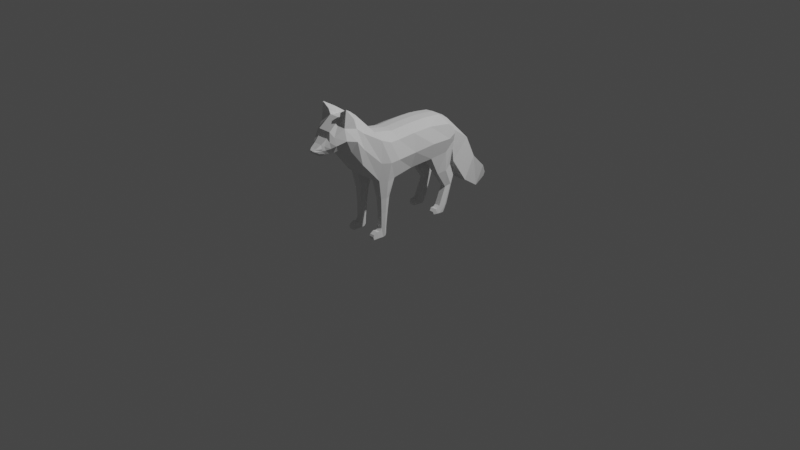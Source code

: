 # Source: ff4.blend  (saved by Blender 2.83.18; exported with 4.5.12 LTS)
import bpy
from mathutils import Matrix  # noqa: F401  (used for matrix-valued properties, if any)

bpy.ops.wm.read_factory_settings(use_empty=True)
scene = bpy.context.scene
scene.name = 'Scene'

# ---- collections
col_collection = bpy.data.collections.new('Collection'); scene.collection.children.link(col_collection)

# ---- world
world_world = bpy.data.worlds.new('World'); scene.world = world_world
world_world.use_nodes = True; world_world.node_tree.nodes.clear()
_N = world_world.node_tree.nodes; _L = world_world.node_tree.links
n0 = _N.new('ShaderNodeOutputWorld'); n0.name = 'World Output'; n0.location = (300, 300)
n1 = _N.new('ShaderNodeBackground'); n1.name = 'Background'; n1.location = (10, 300)
n1.inputs[0].default_value = (0.05088, 0.05088, 0.05088, 1.0)
_L.new(n1.outputs[0], n0.inputs[0])
n0.is_active_output = True
world_world.color = (0.05088, 0.05088, 0.05088)
world_world.use_sun_shadow = False
world_world.sun_shadow_jitter_overblur = 0.0

# ---- cameras
cam_camera = bpy.data.cameras.new('Camera')
cam_camera.clip_end = 100.0
cam_camera.ortho_scale = 7.314

# ---- lights
light_light = bpy.data.lights.new('Light', 'POINT')
light_light.transmission_factor = 0.0
light_light.energy = 1000.0
light_light.shadow_soft_size = 0.1
light_light.shadow_maximum_resolution = 0.006
light_light.use_absolute_resolution = True

# ---- meshes
me_plane = bpy.data.meshes.new('Plane')
me_plane.from_pydata([(-1.047, -0.192, 0.0), (-0.5834, -0.2653, 6.2e-08), (-1.061, 0.004245, 0.0), (-0.5811, -0.002625, 6.183e-08), (-1.065, 0.2264, 0.0), (-0.6315, 0.2333, 0.0), (-1.042, 0.4554, 0.0), (-0.6796, 0.4302, 0.0), (-0.9698, 0.5928, 5.526e-08), (-0.8239, 0.5883, 0.0), (-1.093, -0.4211, 0.0), (-1.061, -1.1, -0.01295), (-1.297, -0.618, 7.998e-08), (-0.9412, -0.7307, 8.901e-08), (-1.32, -0.8058, 8.171e-08), (-1.021, -0.831, 9.503e-08), (-1.215, -0.9364, 7.376e-08), (-0.9956, -0.9341, 9.313e-08), (-1.155, -0.9593, 6.926e-08), (-0.9865, -0.9776, 9.243e-08), (-1.105, -1.019, 6.546e-08), (-0.9956, -1.035, 9.313e-08), (-1.074, -1.07, 6.31e-08), (-1.028, -1.081, 9.555e-08), (-1.061, -1.1, 0.0), (-1.038, -1.099, 0.0), (-0.6007, -0.4484, 0.0), (-0.9822, -0.2044, -0.2138), (-0.6081, -0.2642, -0.214), (-0.9959, -0.008063, -0.2138), (-0.6199, -0.001451, -0.1715), (-1.0, 0.2141, -0.2138), (-0.6562, 0.2344, -0.214), (-0.9776, 0.4431, -0.2404), (-0.6796, 0.4302, -0.2266), (-0.9134, 0.5434, -0.2138), (-0.7643, 0.5654, -0.2), (-1.038, -0.4334, -0.2233), (-1.04, -1.099, -0.013), (-1.215, -0.6988, -0.175), (-1.001, -0.7642, -0.1706), (-1.247, -0.8314, -0.1604), (-1.035, -0.8492, -0.1173), (-1.172, -0.9236, -0.1218), (-1.017, -0.922, -0.1029), (-1.13, -0.9642, -0.1013), (-1.011, -0.9527, -0.08309), (-1.096, -1.007, -0.07751), (-1.017, -0.9931, -0.06647), (-1.074, -1.032, -0.06829), (-1.029, -1.049, -0.05538), (-1.061, -1.09, -0.02679), (-1.04, -1.09, -0.03049), (-0.6221, -0.4503, -0.2025), (-1.034, 0.4554, -0.08857), (-0.9698, 0.5628, -0.1), (-0.9956, -0.9341, -0.04354), (-0.9865, -0.9776, -0.03918), (-0.6315, 0.2333, -0.1), (-0.5811, -0.002625, -0.07433), (-1.32, -0.8058, -0.06565), (-1.297, -0.618, -0.06565), (-1.075, -1.07, -0.03417), (-1.052, 0.004245, -0.1), (-1.057, 0.2264, -0.1), (-0.9412, -0.7307, -0.06565), (-1.021, -0.831, -0.05256), (-1.028, -1.081, -0.02663), (-1.084, -0.4211, -0.1095), (-1.038, -0.192, -0.1), (-1.105, -1.019, -0.04583), (-1.155, -0.9593, -0.0585), (-0.6007, -0.4484, -0.1), (-0.5834, -0.2653, -0.1), (-0.9956, -1.035, -0.03439), (-0.6796, 0.4302, -0.03981), (-1.215, -0.9364, -0.07227), (-0.7643, 0.5883, -0.1), (-1.199, -0.5195, 0.0), (-1.155, -0.6292, -0.1902), (-0.691, -0.569, 0.0), (-0.8452, -0.6519, -0.1999), (-0.691, -0.569, -0.1), (-1.191, -0.5195, -0.09112), (-0.4139, -0.3042, -0.1833), (-0.4118, -0.4106, -0.1833), (-0.4118, -0.4106, -0.1165), (-0.4139, -0.3042, -0.1165), (-0.09402, -0.3416, -0.178), (-0.09799, -0.4039, -0.178), (-0.09799, -0.4039, -0.122), (-0.09402, -0.3416, -0.122), (-0.02443, -0.3456, -0.178), (-6.839e-05, -0.3908, -0.1869), (0.0002212, -0.3908, -0.117), (-0.02443, -0.3456, -0.122), (-0.06719, -0.4306, -0.178), (-0.06719, -0.4306, -0.122), (-6.839e-05, -0.4499, -0.1801), (-6.838e-05, -0.4499, -0.122), (-0.07417, -0.4633, -0.178), (-0.07417, -0.4633, -0.122), (-6.839e-05, -0.5018, -0.178), (-6.838e-05, -0.5018, -0.122), (-0.05101, -0.5019, -0.178), (-0.05101, -0.5019, -0.122), (-0.03295, -0.5117, -0.178), (-0.03295, -0.5117, -0.122), (-0.4475, 0.3537, -0.1881), (-0.4695, 0.4433, -0.2142), (-0.5074, 0.5269, -0.1881), (-0.4475, 0.3537, -0.1102), (-0.4695, 0.4433, -0.09535), (-0.5074, 0.5269, -0.1102), (-0.27, 0.4735, -0.1792), (-0.2938, 0.5266, -0.2019), (-0.3666, 0.5866, -0.1792), (-0.27, 0.4735, -0.1191), (-0.2938, 0.5266, -0.1111), (-0.3666, 0.5866, -0.1191), (-0.07909, 0.3935, -0.1792), (-0.07132, 0.449, -0.2019), (-0.07618, 0.4951, -0.1792), (-0.07909, 0.3935, -0.1191), (-0.07132, 0.449, -0.1111), (-0.07618, 0.4951, -0.1191), (-0.0001795, 0.391, -0.1871), (-0.0001795, 0.4331, -0.1922), (-0.01358, 0.4635, -0.1792), (-0.0001794, 0.391, -0.1164), (-0.0001794, 0.4331, -0.1111), (-0.01358, 0.4635, -0.1191), (-0.06253, 0.3344, -0.1792), (-0.06253, 0.3344, -0.1191), (-0.0001795, 0.3533, -0.1792), (-0.0001794, 0.3533, -0.1191), (-0.034, 0.3102, -0.1707), (-0.034, 0.3102, -0.1275), (-0.0001795, 0.3244, -0.1707), (-0.0001794, 0.3244, -0.1275), (-1.321, -0.7332, -0.1762), (-1.423, -0.8106, -0.1626), (-1.375, -0.8125, -0.08388), (-1.366, -0.7143, -0.1048), (-0.2657, 0.7528, -0.1901), (-0.5006, 0.622, -0.143), (-0.7134, 0.8009, -0.1546), (-0.7035, 0.7881, 0.0), (-0.5012, 0.6225, 0.0), (-0.7904, -0.3379, -0.256), (-1.0, -0.6406, -0.2158), (-1.053, -1.1, -0.01973), (-0.867, 0.5905, -0.129), (-0.8087, -0.4419, -0.232), (-1.052, -1.089, -0.03758), (-0.0121, -0.3682, -0.1097), (-1.07, -0.3066, 0.0), (-0.9887, -0.3189, -0.2273), (-1.053, -1.029, -0.06841), (-0.5921, -0.3569, -0.2228), (-1.056, -0.9981, -0.08262), (-1.061, -0.3066, -0.0922), (-0.4129, -0.3574, -0.2025), (-0.4129, -0.3574, -0.1018), (-1.071, -0.9584, -0.114), (-0.096, -0.3727, -0.1097), (-1.095, -0.9228, -0.1487), (-1.136, -0.8403, -0.1995), (-1.108, -0.7315, -0.2238), (-0.8473, 0.5477, -0.2277), (-0.5921, -0.3569, 0.0), (-0.8286, 0.4367, -0.2673), (-0.5921, -0.3569, -0.04366), (-0.8283, 0.2243, -0.2609), (-0.8009, -0.004757, -0.241), (-0.7951, -0.2343, -0.2552), (-0.096, -0.3727, -0.1941), (-1.052, -1.1, 0.0), (-0.0121, -0.3682, -0.1941), (-0.8968, 0.5905, 0.0), (-0.4848, 0.8969, -0.1712), (-0.4848, 0.8969, 0.0), (-0.2663, 0.7532, 0.0), (-0.1159, 0.9831, -0.1336), (-0.3333, 1.047, -0.1705), (-0.3333, 1.047, 0.0), (-0.1164, 0.9836, 0.0), (-0.1639, 1.138, -0.09702), (-0.2067, 1.151, -0.1018), (-0.1994, 1.181, 0.0), (-0.1568, 1.168, 0.0), (-0.2565, -0.4026, -0.122), (-0.2565, -0.4026, -0.178), (-0.2564, -0.3223, -0.122), (-0.2564, -0.3223, -0.178), (-0.2565, -0.3624, -0.1097), (-0.2565, -0.3624, -0.1941), (-0.0001795, 0.3721, -0.1831), (-0.0001794, 0.3721, -0.1177), (-0.05834, 0.364, -0.1792), (-0.05834, 0.364, -0.1191)], [], [(175, 28, 30, 174), (174, 30, 32, 173), (173, 32, 34, 171), (171, 34, 36, 169), (149, 157, 37, 153), (150, 79, 39, 168), (168, 39, 41, 167), (167, 41, 43, 166), (166, 43, 45, 164), (164, 45, 47, 160), (160, 47, 49, 158), (158, 49, 51, 154), (151, 38, 52, 154), (55, 54, 33, 35), (57, 56, 44, 46), (59, 58, 32, 30), (60, 41, 141, 142), (62, 11, 51, 49), (64, 63, 29, 31), (66, 65, 40, 42), (38, 67, 50, 52), (161, 68, 37, 157), (71, 70, 47, 45), (16, 18, 71, 76), (63, 69, 27, 29), (159, 53, 85, 162), (74, 57, 46, 48), (36, 34, 109, 110), (60, 76, 43, 41), (54, 64, 31, 33), (56, 66, 42, 44), (73, 59, 30, 28), (83, 61, 39, 79), (70, 62, 49, 47), (152, 55, 35, 169), (82, 72, 53, 81), (67, 74, 48, 50), (58, 75, 112, 111), (76, 71, 45, 43), (7, 9, 77, 75), (23, 21, 74, 67), (80, 26, 72, 82), (55, 152, 145, 146), (20, 22, 62, 70), (78, 12, 61, 83), (1, 3, 59, 73), (17, 15, 66, 56), (6, 4, 64, 54), (14, 16, 76, 60), (5, 7, 75, 58), (21, 19, 57, 74), (170, 1, 73, 172), (2, 0, 69, 63), (18, 20, 70, 71), (156, 10, 68, 161), (25, 23, 67, 38), (15, 13, 65, 66), (4, 2, 63, 64), (22, 24, 11, 62), (12, 14, 60, 61), (3, 5, 58, 59), (19, 17, 56, 57), (8, 6, 54, 55), (177, 25, 38, 151), (10, 78, 83, 68), (13, 80, 82, 65), (65, 82, 81, 40), (68, 83, 79, 37), (153, 37, 79, 150), (192, 191, 90, 89), (172, 73, 87, 163), (73, 28, 84, 87), (53, 72, 86, 85), (165, 91, 95, 155), (195, 193, 91, 165), (193, 194, 88, 91), (196, 192, 89, 176), (155, 95, 92, 178), (91, 88, 92, 95), (176, 89, 93, 178), (94, 93, 98, 99), (98, 96, 100, 102), (93, 89, 96, 98), (90, 94, 99, 97), (89, 90, 97, 96), (103, 102, 106, 107), (99, 98, 102, 103), (97, 99, 103, 101), (96, 97, 101, 100), (104, 105, 107, 106), (101, 103, 107, 105), (100, 101, 105, 104), (102, 100, 104, 106), (110, 109, 115, 116), (112, 113, 119, 118), (32, 58, 111, 108), (75, 77, 113, 112), (77, 36, 110, 113), (34, 32, 108, 109), (119, 116, 122, 125), (117, 118, 124, 123), (111, 112, 118, 117), (113, 110, 116, 119), (108, 111, 117, 114), (109, 108, 114, 115), (122, 121, 127, 128), (124, 125, 131, 130), (114, 117, 123, 120), (115, 114, 120, 121), (118, 119, 125, 124), (116, 115, 121, 122), (129, 130, 127, 126), (130, 131, 128, 127), (123, 124, 130, 129), (125, 122, 128, 131), (198, 197, 134, 135), (121, 120, 126, 127), (134, 132, 136, 138), (197, 199, 132, 134), (199, 200, 133, 132), (200, 198, 135, 133), (136, 137, 139, 138), (135, 134, 138, 139), (133, 135, 139, 137), (132, 133, 137, 136), (143, 142, 141, 140), (41, 39, 140, 141), (39, 61, 143, 140), (61, 60, 142, 143), (88, 176, 178, 92), (94, 155, 178, 93), (194, 196, 176, 88), (191, 195, 165, 90), (90, 165, 155, 94), (72, 172, 163, 86), (0, 156, 161, 69), (26, 170, 172, 72), (28, 159, 162, 84), (69, 161, 157, 27), (175, 27, 157, 149), (180, 144, 183, 184), (8, 55, 146, 147), (152, 179, 148, 145), (147, 146, 180, 181), (27, 175, 174, 29), (29, 174, 173, 31), (31, 173, 171, 33), (33, 171, 169, 35), (159, 149, 153, 53), (81, 150, 168, 40), (40, 168, 167, 42), (42, 167, 166, 44), (44, 166, 164, 46), (46, 164, 160, 48), (48, 160, 158, 50), (50, 158, 154, 52), (11, 151, 154, 51), (77, 152, 169, 36), (9, 179, 152, 77), (24, 177, 151, 11), (53, 153, 150, 81), (28, 175, 149, 159), (146, 145, 144, 180), (145, 148, 182, 144), (185, 184, 188, 189), (181, 180, 184, 185), (144, 182, 186, 183), (190, 189, 188, 187), (184, 183, 187, 188), (183, 186, 190, 187), (86, 163, 195, 191), (84, 162, 196, 194), (162, 85, 192, 196), (87, 84, 194, 193), (163, 87, 193, 195), (85, 86, 191, 192), (123, 129, 198, 200), (120, 123, 200, 199), (126, 120, 199, 197), (129, 126, 197, 198)])
_uv = me_plane.uv_layers.new(name='UVMap')
_uv.uv.foreach_set('vector', [0.5, 0.0, 1.0, 0.0, 1.0, 1.0, 0.5, 1.0, 0.5, 1.0, 1.0, 1.0, 1.0, 1.0, 0.5, 1.0, 0.5, 1.0, 1.0, 1.0, 1.0, 1.0, 0.5, 1.0, 0.5, 1.0, 1.0, 1.0, 1.0, 1.0, 0.5, 1.0, 0.5, 0.0, 0.0, 0.0, 0.0, 0.0, 0.5, 0.0, 0.5, 0.0, 0.0, 0.0, 0.0, 0.0, 0.5, 0.0, 0.5, 0.0, 0.0, 0.0, 0.0, 0.0, 0.5, 0.0, 0.5, 0.0, 0.0, 0.0, 0.0, 0.0, 0.5, 0.0, 0.5, 0.0, 0.0, 0.0, 0.0, 0.0, 0.5, 0.0, 0.5, 0.0, 0.0, 0.0, 0.0, 0.0, 0.5, 0.0, 0.5, 0.0, 0.0, 0.0, 0.0, 0.0, 0.5, 0.0, 0.5, 0.0, 0.0, 0.0, 0.0, 0.0, 0.5, 0.0, 0.5, 0.0, 1.0, 0.0, 1.0, 0.0, 0.5, 0.0, 0.0, 1.0, 0.0, 1.0, 0.0, 1.0, 0.0, 1.0, 1.0, 0.0, 1.0, 0.0, 1.0, 0.0, 1.0, 0.0, 1.0, 1.0, 1.0, 1.0, 1.0, 1.0, 1.0, 1.0, 0.0, 0.0, 0.0, 0.0, 0.0, 0.0, 0.0, 0.0, 0.0, 0.0, 0.0, 0.0, 0.0, 0.0, 0.0, 0.0, 0.0, 1.0, 0.0, 1.0, 0.0, 1.0, 0.0, 1.0, 1.0, 0.0, 1.0, 0.0, 1.0, 0.0, 1.0, 0.0, 1.0, 0.0, 1.0, 0.0, 1.0, 0.0, 1.0, 0.0, 0.0, 0.0, 0.0, 0.0, 0.0, 0.0, 0.0, 0.0, 0.0, 0.0, 0.0, 0.0, 0.0, 0.0, 0.0, 0.0, 0.0, 0.0, 0.0, 0.0, 0.0, 0.0, 0.0, 0.0, 0.0, 1.0, 0.0, 0.0, 0.0, 0.0, 0.0, 1.0, 1.0, 0.0, 1.0, 0.0, 1.0, 0.0, 1.0, 0.0, 1.0, 0.0, 1.0, 0.0, 1.0, 0.0, 1.0, 0.0, 1.0, 1.0, 1.0, 1.0, 1.0, 1.0, 1.0, 1.0, 0.0, 0.0, 0.0, 0.0, 0.0, 0.0, 0.0, 0.0, 0.0, 1.0, 0.0, 1.0, 0.0, 1.0, 0.0, 1.0, 1.0, 0.0, 1.0, 0.0, 1.0, 0.0, 1.0, 0.0, 1.0, 0.0, 1.0, 1.0, 1.0, 1.0, 1.0, 0.0, 0.0, 0.0, 0.0, 0.0, 0.0, 0.0, 0.0, 0.0, 0.0, 0.0, 0.0, 0.0, 0.0, 0.0, 0.0, 0.0, 0.5, 1.0, 0.0, 1.0, 0.0, 1.0, 0.5, 1.0, 1.0, 0.0, 1.0, 0.0, 1.0, 0.0, 1.0, 0.0, 1.0, 0.0, 1.0, 0.0, 1.0, 0.0, 1.0, 0.0, 1.0, 1.0, 1.0, 1.0, 1.0, 1.0, 1.0, 1.0, 0.0, 0.0, 0.0, 0.0, 0.0, 0.0, 0.0, 0.0, 1.0, 1.0, 1.0, 1.0, 1.0, 1.0, 1.0, 1.0, 1.0, 0.0, 1.0, 0.0, 1.0, 0.0, 1.0, 0.0, 1.0, 0.0, 1.0, 0.0, 1.0, 0.0, 1.0, 0.0, 0.0, 1.0, 0.5, 1.0, 0.5, 1.0, 0.0, 1.0, 0.0, 0.0, 0.0, 0.0, 0.0, 0.0, 0.0, 0.0, 0.0, 0.0, 0.0, 0.0, 0.0, 0.0, 0.0, 0.0, 1.0, 0.0, 1.0, 1.0, 1.0, 1.0, 1.0, 0.0, 1.0, 0.0, 1.0, 0.0, 1.0, 0.0, 1.0, 0.0, 0.0, 1.0, 0.0, 1.0, 0.0, 1.0, 0.0, 1.0, 0.0, 0.0, 0.0, 0.0, 0.0, 0.0, 0.0, 0.0, 1.0, 1.0, 1.0, 1.0, 1.0, 1.0, 1.0, 1.0, 1.0, 0.0, 1.0, 0.0, 1.0, 0.0, 1.0, 0.0, 1.0, 0.0, 1.0, 0.0, 1.0, 0.0, 1.0, 0.0, 0.0, 1.0, 0.0, 0.0, 0.0, 0.0, 0.0, 1.0, 0.0, 0.0, 0.0, 0.0, 0.0, 0.0, 0.0, 0.0, 0.0, 0.0, 0.0, 0.0, 0.0, 0.0, 0.0, 0.0, 1.0, 0.0, 1.0, 0.0, 1.0, 0.0, 1.0, 0.0, 1.0, 0.0, 1.0, 0.0, 1.0, 0.0, 1.0, 0.0, 0.0, 1.0, 0.0, 1.0, 0.0, 1.0, 0.0, 1.0, 0.0, 0.0, 0.0, 0.0, 0.0, 0.0, 0.0, 0.0, 0.0, 0.0, 0.0, 0.0, 0.0, 0.0, 0.0, 0.0, 1.0, 1.0, 1.0, 1.0, 1.0, 1.0, 1.0, 1.0, 1.0, 0.0, 1.0, 0.0, 1.0, 0.0, 1.0, 0.0, 0.0, 1.0, 0.0, 1.0, 0.0, 1.0, 0.0, 1.0, 0.5, 0.0, 1.0, 0.0, 1.0, 0.0, 0.5, 0.0, 0.0, 0.0, 0.0, 0.0, 0.0, 0.0, 0.0, 0.0, 1.0, 0.0, 1.0, 0.0, 1.0, 0.0, 1.0, 0.0, 1.0, 0.0, 1.0, 0.0, 1.0, 0.0, 1.0, 0.0, 0.0, 0.0, 0.0, 0.0, 0.0, 0.0, 0.0, 0.0, 0.5, 0.0, 0.0, 0.0, 0.0, 0.0, 0.5, 0.0, 1.0, 0.0, 1.0, 0.0, 1.0, 0.0, 1.0, 0.0, 1.0, 0.0, 1.0, 0.0, 1.0, 0.0, 1.0, 0.0, 1.0, 0.0, 1.0, 0.0, 1.0, 0.0, 1.0, 0.0, 1.0, 0.0, 1.0, 0.0, 1.0, 0.0, 1.0, 0.0, 1.0, 0.0, 1.0, 0.0, 1.0, 0.0, 1.0, 0.0, 1.0, 0.0, 1.0, 0.0, 1.0, 0.0, 1.0, 0.0, 1.0, 0.0, 1.0, 0.0, 1.0, 0.0, 1.0, 0.0, 1.0, 0.0, 1.0, 0.0, 1.0, 0.0, 1.0, 0.0, 1.0, 0.0, 1.0, 0.0, 1.0, 0.0, 1.0, 0.0, 1.0, 0.0, 1.0, 0.0, 1.0, 0.0, 1.0, 0.0, 1.0, 0.0, 1.0, 0.0, 1.0, 0.0, 1.0, 0.0, 1.0, 0.0, 1.0, 0.0, 1.0, 0.0, 1.0, 0.0, 1.0, 0.0, 1.0, 0.0, 1.0, 0.0, 1.0, 0.0, 1.0, 0.0, 1.0, 0.0, 1.0, 0.0, 1.0, 0.0, 1.0, 0.0, 1.0, 0.0, 1.0, 0.0, 1.0, 0.0, 1.0, 0.0, 1.0, 0.0, 1.0, 0.0, 1.0, 0.0, 1.0, 0.0, 1.0, 0.0, 1.0, 0.0, 1.0, 0.0, 1.0, 0.0, 1.0, 0.0, 1.0, 0.0, 1.0, 0.0, 1.0, 0.0, 1.0, 0.0, 1.0, 0.0, 1.0, 0.0, 1.0, 0.0, 1.0, 0.0, 1.0, 0.0, 1.0, 0.0, 1.0, 0.0, 1.0, 0.0, 1.0, 0.0, 1.0, 0.0, 1.0, 0.0, 1.0, 0.0, 1.0, 0.0, 1.0, 0.0, 1.0, 0.0, 1.0, 0.0, 1.0, 0.0, 1.0, 0.0, 1.0, 0.0, 1.0, 0.0, 1.0, 0.0, 1.0, 0.0, 1.0, 1.0, 1.0, 1.0, 1.0, 1.0, 1.0, 1.0, 1.0, 1.0, 1.0, 1.0, 1.0, 1.0, 1.0, 1.0, 1.0, 1.0, 1.0, 1.0, 1.0, 1.0, 1.0, 1.0, 1.0, 1.0, 1.0, 1.0, 1.0, 1.0, 1.0, 1.0, 1.0, 1.0, 1.0, 1.0, 1.0, 1.0, 1.0, 1.0, 1.0, 1.0, 1.0, 1.0, 1.0, 1.0, 1.0, 1.0, 1.0, 1.0, 1.0, 1.0, 1.0, 1.0, 1.0, 1.0, 1.0, 1.0, 1.0, 1.0, 1.0, 1.0, 1.0, 1.0, 1.0, 1.0, 1.0, 1.0, 1.0, 1.0, 1.0, 1.0, 1.0, 1.0, 1.0, 1.0, 1.0, 1.0, 1.0, 1.0, 1.0, 1.0, 1.0, 1.0, 1.0, 1.0, 1.0, 1.0, 1.0, 1.0, 1.0, 1.0, 1.0, 1.0, 1.0, 1.0, 1.0, 1.0, 1.0, 1.0, 1.0, 1.0, 1.0, 1.0, 1.0, 1.0, 1.0, 1.0, 1.0, 1.0, 1.0, 1.0, 1.0, 1.0, 1.0, 1.0, 1.0, 1.0, 1.0, 1.0, 1.0, 1.0, 1.0, 1.0, 1.0, 1.0, 1.0, 1.0, 1.0, 1.0, 1.0, 1.0, 1.0, 1.0, 1.0, 1.0, 1.0, 1.0, 1.0, 1.0, 1.0, 1.0, 1.0, 1.0, 1.0, 1.0, 1.0, 1.0, 1.0, 1.0, 1.0, 1.0, 1.0, 1.0, 1.0, 1.0, 1.0, 1.0, 1.0, 1.0, 1.0, 1.0, 1.0, 1.0, 1.0, 1.0, 1.0, 1.0, 1.0, 1.0, 1.0, 1.0, 1.0, 1.0, 1.0, 1.0, 1.0, 1.0, 1.0, 1.0, 1.0, 1.0, 1.0, 1.0, 1.0, 1.0, 1.0, 1.0, 1.0, 1.0, 1.0, 1.0, 1.0, 1.0, 1.0, 1.0, 1.0, 1.0, 1.0, 1.0, 1.0, 1.0, 1.0, 1.0, 1.0, 1.0, 1.0, 1.0, 1.0, 1.0, 1.0, 1.0, 1.0, 1.0, 1.0, 1.0, 1.0, 1.0, 1.0, 1.0, 1.0, 1.0, 1.0, 1.0, 1.0, 1.0, 1.0, 1.0, 1.0, 1.0, 1.0, 1.0, 1.0, 1.0, 1.0, 1.0, 1.0, 1.0, 1.0, 1.0, 1.0, 1.0, 1.0, 1.0, 1.0, 1.0, 1.0, 1.0, 1.0, 1.0, 1.0, 1.0, 1.0, 1.0, 1.0, 1.0, 0.0, 0.0, 0.0, 0.0, 0.0, 0.0, 0.0, 0.0, 0.0, 0.0, 0.0, 0.0, 0.0, 0.0, 0.0, 0.0, 0.0, 0.0, 0.0, 0.0, 0.0, 0.0, 0.0, 0.0, 0.0, 0.0, 0.0, 0.0, 0.0, 0.0, 0.0, 0.0, 1.0, 0.0, 1.0, 0.0, 1.0, 0.0, 1.0, 0.0, 1.0, 0.0, 1.0, 0.0, 1.0, 0.0, 1.0, 0.0, 1.0, 0.0, 1.0, 0.0, 1.0, 0.0, 1.0, 0.0, 1.0, 0.0, 1.0, 0.0, 1.0, 0.0, 1.0, 0.0, 1.0, 0.0, 1.0, 0.0, 1.0, 0.0, 1.0, 0.0, 1.0, 0.0, 1.0, 0.0, 1.0, 0.0, 1.0, 0.0, 0.0, 0.0, 0.0, 0.0, 0.0, 0.0, 0.0, 0.0, 1.0, 0.0, 1.0, 0.0, 1.0, 0.0, 1.0, 0.0, 1.0, 0.0, 1.0, 0.0, 1.0, 0.0, 1.0, 0.0, 0.0, 0.0, 0.0, 0.0, 0.0, 0.0, 0.0, 0.0, 0.5, 0.0, 0.0, 0.0, 0.0, 0.0, 0.5, 0.0, 0.0, 1.0, 0.5, 1.0, 0.5, 1.0, 0.0, 1.0, 0.0, 1.0, 0.0, 1.0, 0.0, 1.0, 0.0, 1.0, 0.5, 1.0, 0.5, 1.0, 0.5, 1.0, 0.5, 1.0, 0.0, 1.0, 0.0, 1.0, 0.0, 1.0, 0.0, 1.0, 0.0, 0.0, 0.5, 0.0, 0.5, 1.0, 0.0, 1.0, 0.0, 1.0, 0.5, 1.0, 0.5, 1.0, 0.0, 1.0, 0.0, 1.0, 0.5, 1.0, 0.5, 1.0, 0.0, 1.0, 0.0, 1.0, 0.5, 1.0, 0.5, 1.0, 0.0, 1.0, 1.0, 0.0, 0.5, 0.0, 0.5, 0.0, 1.0, 0.0, 1.0, 0.0, 0.5, 0.0, 0.5, 0.0, 1.0, 0.0, 1.0, 0.0, 0.5, 0.0, 0.5, 0.0, 1.0, 0.0, 1.0, 0.0, 0.5, 0.0, 0.5, 0.0, 1.0, 0.0, 1.0, 0.0, 0.5, 0.0, 0.5, 0.0, 1.0, 0.0, 1.0, 0.0, 0.5, 0.0, 0.5, 0.0, 1.0, 0.0, 1.0, 0.0, 0.5, 0.0, 0.5, 0.0, 1.0, 0.0, 1.0, 0.0, 0.5, 0.0, 0.5, 0.0, 1.0, 0.0, 0.0, 0.0, 0.5, 0.0, 0.5, 0.0, 0.0, 0.0, 1.0, 1.0, 0.5, 1.0, 0.5, 1.0, 1.0, 1.0, 1.0, 1.0, 0.5, 1.0, 0.5, 1.0, 1.0, 1.0, 0.0, 0.0, 0.5, 0.0, 0.5, 0.0, 0.0, 0.0, 1.0, 0.0, 0.5, 0.0, 0.5, 0.0, 1.0, 0.0, 1.0, 0.0, 0.5, 0.0, 0.5, 0.0, 1.0, 0.0, 0.0, 1.0, 0.5, 1.0, 0.5, 1.0, 0.0, 1.0, 0.5, 1.0, 0.5, 1.0, 0.5, 1.0, 0.5, 1.0, 0.0, 1.0, 0.0, 1.0, 0.0, 1.0, 0.0, 1.0, 0.0, 1.0, 0.0, 1.0, 0.0, 1.0, 0.0, 1.0, 0.5, 1.0, 0.5, 1.0, 0.5, 1.0, 0.5, 1.0, 0.5, 1.0, 0.0, 1.0, 0.0, 1.0, 0.5, 1.0, 0.0, 1.0, 0.5, 1.0, 0.5, 1.0, 0.0, 1.0, 0.5, 1.0, 0.5, 1.0, 0.5, 1.0, 0.5, 1.0, 1.0, 0.0, 1.0, 0.0, 1.0, 0.0, 1.0, 0.0, 1.0, 0.0, 1.0, 0.0, 1.0, 0.0, 1.0, 0.0, 1.0, 0.0, 1.0, 0.0, 1.0, 0.0, 1.0, 0.0, 1.0, 0.0, 1.0, 0.0, 1.0, 0.0, 1.0, 0.0, 1.0, 0.0, 1.0, 0.0, 1.0, 0.0, 1.0, 0.0, 1.0, 0.0, 1.0, 0.0, 1.0, 0.0, 1.0, 0.0, 1.0, 1.0, 1.0, 1.0, 1.0, 1.0, 1.0, 1.0, 1.0, 1.0, 1.0, 1.0, 1.0, 1.0, 1.0, 1.0, 1.0, 1.0, 1.0, 1.0, 1.0, 1.0, 1.0, 1.0, 1.0, 1.0, 1.0, 1.0, 1.0, 1.0, 1.0, 1.0])
me_plane.use_remesh_fix_poles = True
me_plane.use_remesh_preserve_attributes = False
me_plane.use_mirror_vertex_groups = False
me_plane.update()

# ---- objects
ob_light = bpy.data.objects.new('Light', light_light)
ob_camera = bpy.data.objects.new('Camera', cam_camera)
ob_left_reference = bpy.data.objects.new('Left Reference', None)
ob_ff = bpy.data.objects.new('FF', me_plane)
ob_front_regerence = bpy.data.objects.new('Front Regerence', None)

# ---- transforms, parenting, visibility, modifiers, constraints
ob_light.location = (4.076, 1.005, 5.904)
ob_light.rotation_euler = (0.6503, 0.05522, 1.866)
ob_light.lock_rotations_4d = False
ob_light.empty_display_type = 'ARROWS'
ob_light.color = (0.0, 0.0, 0.0, 0.0)
ob_light.lineart.crease_threshold = 0.0
ob_camera.location = (7.359, -6.926, 4.958)
ob_camera.rotation_euler = (1.109, 0.0, 0.8149)
ob_camera.lock_rotations_4d = False
ob_camera.empty_display_type = 'ARROWS'
ob_camera.color = (0.0, 0.0, 0.0, 0.0)
ob_camera.display_type = 'WIRE'
ob_camera.lineart.crease_threshold = 0.0
ob_left_reference.location = (0.0, 0.0, 1.942)
ob_left_reference.rotation_euler = (1.571, -0.0, 1.571)
ob_left_reference.empty_display_type = 'IMAGE'
ob_left_reference.empty_display_size = 5.0
ob_left_reference.use_empty_image_alpha = True
ob_left_reference.color = (1.0, 1.0, 1.0, 0.3)
ob_left_reference.lineart.crease_threshold = 0.0
ob_ff.location = (0.0, 0.0, 0.0)
ob_ff.rotation_euler = (-0.0, 1.571, 0.0)
ob_ff.lineart.crease_threshold = 0.0
_m = ob_ff.modifiers.new('Mirror', 'MIRROR')
_m.use_axis = (False, False, True)
_m.use_clip = True
ob_front_regerence.location = (0.0, 0.0, 0.7578)
ob_front_regerence.rotation_euler = (1.571, -0.04945, 0.0)
ob_front_regerence.scale = (0.5155, 0.5155, 0.5155)
ob_front_regerence.empty_display_type = 'IMAGE'
ob_front_regerence.empty_display_size = 5.0
ob_front_regerence.use_empty_image_alpha = True
ob_front_regerence.color = (1.0, 1.0, 1.0, 0.4)
ob_front_regerence.lineart.crease_threshold = 0.0

# ---- collection membership
col_collection.objects.link(ob_light)
col_collection.objects.link(ob_camera)
col_collection.objects.link(ob_left_reference)
col_collection.objects.link(ob_ff)
col_collection.objects.link(ob_front_regerence)

# ---- scene / render settings (as saved in the file)
scene.camera = ob_camera
scene.frame_start = 1; scene.frame_end = 250; scene.frame_set(2)
scene.render.engine = 'BLENDER_EEVEE_NEXT'
scene.cycles.use_denoising = False
scene.cycles.samples = 128
scene.cycles.sampling_pattern = 'TABULATED_SOBOL'
scene.cycles.use_adaptive_sampling = False
scene.cycles.use_light_tree = False
scene.view_settings.view_transform = 'Filmic'
bpy.context.view_layer.update()

